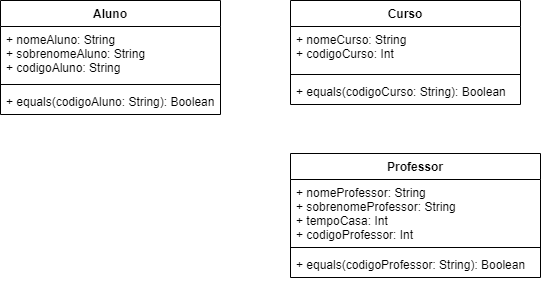

The diagram above was exported from draw.io. Its source (the exported page's mxGraphModel, read from the mxfile embedded in the PNG):
<mxGraphModel dx="2062" dy="713" grid="1" gridSize="10" guides="1" tooltips="1" connect="1" arrows="1" fold="1" page="1" pageScale="1" pageWidth="827" pageHeight="1169" math="0" shadow="0">
  <root>
    <mxCell id="0" />
    <mxCell id="1" parent="0" />
    <mxCell id="DegNSLx54GVYMMCrm3XV-1" value="Aluno" style="swimlane;fontStyle=1;align=center;verticalAlign=top;childLayout=stackLayout;horizontal=1;startSize=26;horizontalStack=0;resizeParent=1;resizeParentMax=0;resizeLast=0;collapsible=1;marginBottom=0;" vertex="1" parent="1">
      <mxGeometry x="180" y="370" width="220" height="114" as="geometry" />
    </mxCell>
    <mxCell id="DegNSLx54GVYMMCrm3XV-2" value="+ nomeAluno: String&#10;+ sobrenomeAluno: String&#10;+ codigoAluno: String" style="text;strokeColor=none;fillColor=none;align=left;verticalAlign=top;spacingLeft=4;spacingRight=4;overflow=hidden;rotatable=0;points=[[0,0.5],[1,0.5]];portConstraint=eastwest;" vertex="1" parent="DegNSLx54GVYMMCrm3XV-1">
      <mxGeometry y="26" width="220" height="54" as="geometry" />
    </mxCell>
    <mxCell id="DegNSLx54GVYMMCrm3XV-3" value="" style="line;strokeWidth=1;fillColor=none;align=left;verticalAlign=middle;spacingTop=-1;spacingLeft=3;spacingRight=3;rotatable=0;labelPosition=right;points=[];portConstraint=eastwest;" vertex="1" parent="DegNSLx54GVYMMCrm3XV-1">
      <mxGeometry y="80" width="220" height="8" as="geometry" />
    </mxCell>
    <mxCell id="DegNSLx54GVYMMCrm3XV-4" value="+ equals(codigoAluno: String): Boolean" style="text;strokeColor=none;fillColor=none;align=left;verticalAlign=top;spacingLeft=4;spacingRight=4;overflow=hidden;rotatable=0;points=[[0,0.5],[1,0.5]];portConstraint=eastwest;" vertex="1" parent="DegNSLx54GVYMMCrm3XV-1">
      <mxGeometry y="88" width="220" height="26" as="geometry" />
    </mxCell>
    <mxCell id="DegNSLx54GVYMMCrm3XV-5" value="Curso" style="swimlane;fontStyle=1;align=center;verticalAlign=top;childLayout=stackLayout;horizontal=1;startSize=26;horizontalStack=0;resizeParent=1;resizeParentMax=0;resizeLast=0;collapsible=1;marginBottom=0;" vertex="1" parent="1">
      <mxGeometry x="470" y="370" width="230" height="104" as="geometry" />
    </mxCell>
    <mxCell id="DegNSLx54GVYMMCrm3XV-6" value="+ nomeCurso: String&#10;+ codigoCurso: Int" style="text;strokeColor=none;fillColor=none;align=left;verticalAlign=top;spacingLeft=4;spacingRight=4;overflow=hidden;rotatable=0;points=[[0,0.5],[1,0.5]];portConstraint=eastwest;" vertex="1" parent="DegNSLx54GVYMMCrm3XV-5">
      <mxGeometry y="26" width="230" height="44" as="geometry" />
    </mxCell>
    <mxCell id="DegNSLx54GVYMMCrm3XV-7" value="" style="line;strokeWidth=1;fillColor=none;align=left;verticalAlign=middle;spacingTop=-1;spacingLeft=3;spacingRight=3;rotatable=0;labelPosition=right;points=[];portConstraint=eastwest;" vertex="1" parent="DegNSLx54GVYMMCrm3XV-5">
      <mxGeometry y="70" width="230" height="8" as="geometry" />
    </mxCell>
    <mxCell id="DegNSLx54GVYMMCrm3XV-8" value="+ equals(codigoCurso: String): Boolean" style="text;strokeColor=none;fillColor=none;align=left;verticalAlign=top;spacingLeft=4;spacingRight=4;overflow=hidden;rotatable=0;points=[[0,0.5],[1,0.5]];portConstraint=eastwest;" vertex="1" parent="DegNSLx54GVYMMCrm3XV-5">
      <mxGeometry y="78" width="230" height="26" as="geometry" />
    </mxCell>
    <mxCell id="DegNSLx54GVYMMCrm3XV-9" value="Professor" style="swimlane;fontStyle=1;align=center;verticalAlign=top;childLayout=stackLayout;horizontal=1;startSize=26;horizontalStack=0;resizeParent=1;resizeParentMax=0;resizeLast=0;collapsible=1;marginBottom=0;" vertex="1" parent="1">
      <mxGeometry x="470" y="523" width="250" height="124" as="geometry" />
    </mxCell>
    <mxCell id="DegNSLx54GVYMMCrm3XV-10" value="+ nomeProfessor: String&#10;+ sobrenomeProfessor: String&#10;+ tempoCasa: Int&#10;+ codigoProfessor: Int" style="text;strokeColor=none;fillColor=none;align=left;verticalAlign=top;spacingLeft=4;spacingRight=4;overflow=hidden;rotatable=0;points=[[0,0.5],[1,0.5]];portConstraint=eastwest;" vertex="1" parent="DegNSLx54GVYMMCrm3XV-9">
      <mxGeometry y="26" width="250" height="64" as="geometry" />
    </mxCell>
    <mxCell id="DegNSLx54GVYMMCrm3XV-11" value="" style="line;strokeWidth=1;fillColor=none;align=left;verticalAlign=middle;spacingTop=-1;spacingLeft=3;spacingRight=3;rotatable=0;labelPosition=right;points=[];portConstraint=eastwest;" vertex="1" parent="DegNSLx54GVYMMCrm3XV-9">
      <mxGeometry y="90" width="250" height="8" as="geometry" />
    </mxCell>
    <mxCell id="DegNSLx54GVYMMCrm3XV-12" value="+ equals(codigoProfessor: String): Boolean" style="text;strokeColor=none;fillColor=none;align=left;verticalAlign=top;spacingLeft=4;spacingRight=4;overflow=hidden;rotatable=0;points=[[0,0.5],[1,0.5]];portConstraint=eastwest;" vertex="1" parent="DegNSLx54GVYMMCrm3XV-9">
      <mxGeometry y="98" width="250" height="26" as="geometry" />
    </mxCell>
  </root>
</mxGraphModel>